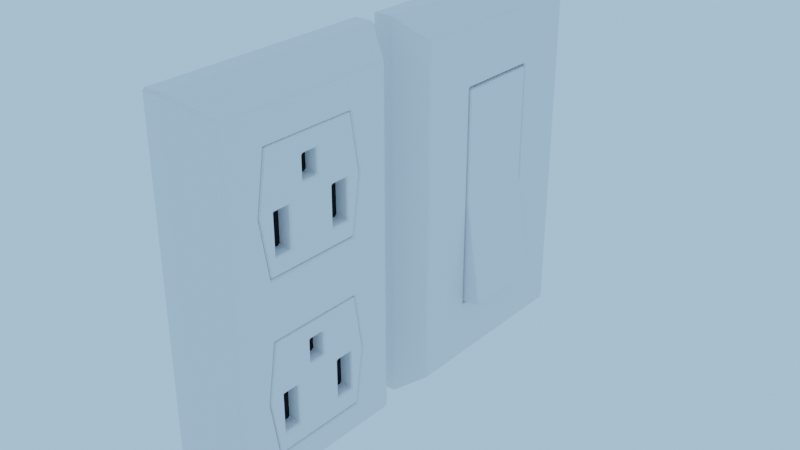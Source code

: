 # Source: Outlets.blend  (saved by Blender 2.93.20; exported with 4.5.12 LTS)
import bpy
from mathutils import Matrix  # noqa: F401  (used for matrix-valued properties, if any)

bpy.ops.wm.read_factory_settings(use_empty=True)
scene = bpy.context.scene
scene.name = 'Scene'

# ---- materials (node trees are filled in below, after node groups)
mat_wall_socket_white = bpy.data.materials.new('Wall socket white')
mat_wall_socket_white.use_transparent_shadow = False
mat_wall_socket_black = bpy.data.materials.new('Wall socket black')
mat_wall_socket_black.use_transparent_shadow = False

# ---- material node trees
mat_wall_socket_white.use_nodes = True; mat_wall_socket_white.node_tree.nodes.clear()
_N = mat_wall_socket_white.node_tree.nodes; _L = mat_wall_socket_white.node_tree.links
n0 = _N.new('ShaderNodeBsdfPrincipled'); n0.name = 'Principled BSDF'; n0.location = (10, 300)
n0.distribution = 'GGX'
n0.subsurface_method = 'BURLEY'
n0.inputs[2].default_value = 0.2
n0.inputs[3].default_value = 1.45
n0.inputs[27].default_value = (0.0, 0.0, 0.0, 1.0)
n0.inputs[28].default_value = 1.0
n1 = _N.new('ShaderNodeOutputMaterial'); n1.name = 'Material Output'; n1.location = (300, 300)
_L.new(n0.outputs[0], n1.inputs[0])
n1.is_active_output = True
mat_wall_socket_black.use_nodes = True; mat_wall_socket_black.node_tree.nodes.clear()
_N = mat_wall_socket_black.node_tree.nodes; _L = mat_wall_socket_black.node_tree.links
n0 = _N.new('ShaderNodeBsdfPrincipled'); n0.name = 'Principled BSDF'; n0.location = (10, 300)
n0.distribution = 'GGX'
n0.subsurface_method = 'BURLEY'
n0.inputs[0].default_value = (0.0, 0.0, 0.0, 1.0)
n0.inputs[2].default_value = 1.0
n0.inputs[3].default_value = 1.45
n0.inputs[27].default_value = (0.0, 0.0, 0.0, 1.0)
n0.inputs[28].default_value = 1.0
n1 = _N.new('ShaderNodeOutputMaterial'); n1.name = 'Material Output'; n1.location = (300, 300)
_L.new(n0.outputs[0], n1.inputs[0])
n1.is_active_output = True

# ---- world
world_world = bpy.data.worlds.new('World'); scene.world = world_world
world_world.color = (0.4179, 0.6795, 1.0)
world_world.use_sun_shadow = False
world_world.sun_shadow_jitter_overblur = 0.0

# ---- meshes
me_plane_344 = bpy.data.meshes.new('Plane.344')
me_plane_344.from_pydata([(0.01932, 0.01079, 0.008035), (0.01932, 0.09077, 0.008035), (0.01932, 0.01079, 0.1425), (0.01932, 0.09077, 0.1425), (0.01932, 0.03337, 0.1199), (0.01932, 0.03337, 0.03062), (0.01932, 0.06819, 0.03062), (0.01932, 0.06819, 0.1199), (0.01048, 0.03337, 0.1199), (0.01048, 0.03337, 0.03062), (0.01048, 0.06819, 0.03062), (0.01048, 0.06819, 0.1199), (0.01056, 0.03391, 0.1191), (0.01697, 0.03391, 0.03115), (0.01697, 0.06765, 0.03115), (0.01056, 0.06765, 0.1191), (0.01971, 0.03391, 0.1191), (0.02608, 0.03391, 0.03208), (0.02608, 0.06765, 0.03208), (0.01971, 0.06765, 0.1191), (0.01056, 0.03391, 0.07526), (0.01056, 0.06765, 0.07526), (0.01971, 0.03391, 0.07526), (0.01971, 0.06765, 0.07526), (0.007713, 0.00426, 7.616e-05), (0.007712, 0.0973, 7.616e-05), (0.007713, 0.00426, 0.1504), (0.007712, 0.0973, 0.1504), (0.0002552, 0.00426, 0.1504), (0.0002552, 0.00426, 7.616e-05), (0.0002552, 0.0973, 7.616e-05), (0.0002552, 0.0973, 0.1504)], [], [(7, 4, 8, 11), (5, 4, 2, 0), (6, 5, 0, 1), (7, 6, 1, 3), (4, 7, 3, 2), (9, 10, 11, 8), (5, 6, 10, 9), (6, 7, 11, 10), (4, 5, 9, 8), (20, 12, 15, 21), (22, 23, 19, 16), (15, 12, 16, 19), (13, 14, 18, 17), (21, 15, 19, 23), (20, 13, 17, 22), (12, 20, 22, 16), (14, 21, 23, 18), (17, 18, 23, 22), (13, 20, 21, 14), (2, 3, 27, 26), (1, 0, 24, 25), (3, 1, 25, 27), (0, 2, 26, 24), (27, 25, 30, 31), (24, 26, 28, 29), (26, 27, 31, 28), (25, 24, 29, 30)])
_uv = me_plane_344.uv_layers.new(name='UVMap')
_uv.uv.foreach_set('vector', [0.5178, 0.4975, 0.4822, 0.4975, 0.4822, 0.5066, 0.5178, 0.5066, 0.4822, 0.4543, 0.4822, 0.5457, 0.4591, 0.5688, 0.4591, 0.4312, 0.5178, 0.4543, 0.4822, 0.4543, 0.4591, 0.4312, 0.5409, 0.4312, 0.5178, 0.5457, 0.5178, 0.4543, 0.5409, 0.4312, 0.5409, 0.5688, 0.4822, 0.5457, 0.5178, 0.5457, 0.5409, 0.5688, 0.4591, 0.5688, 0.4822, 0.4543, 0.5178, 0.4543, 0.5178, 0.5457, 0.4822, 0.5457, 0.4822, 0.4975, 0.5178, 0.4975, 0.5178, 0.5066, 0.4822, 0.5066, 0.4975, 0.4543, 0.4975, 0.5457, 0.5066, 0.5457, 0.5066, 0.4543, 0.4975, 0.5457, 0.4975, 0.4543, 0.5066, 0.4543, 0.5066, 0.5457, 0.4827, 0.5, 0.4827, 0.5449, 0.5173, 0.5449, 0.5173, 0.5, 0.4827, 0.5, 0.5173, 0.5, 0.5173, 0.5449, 0.4827, 0.5449, 0.5173, 0.5065, 0.4827, 0.5065, 0.4827, 0.4971, 0.5173, 0.4971, 0.4827, 0.4999, 0.5173, 0.4999, 0.5173, 0.4906, 0.4827, 0.4906, 0.5065, 0.5, 0.5065, 0.5449, 0.4971, 0.5449, 0.4971, 0.5, 0.5065, 0.5, 0.4999, 0.4549, 0.4906, 0.4558, 0.4971, 0.5, 0.5065, 0.5449, 0.5065, 0.5, 0.4971, 0.5, 0.4971, 0.5449, 0.4999, 0.4549, 0.5065, 0.5, 0.4971, 0.5, 0.4906, 0.4558, 0.4827, 0.4558, 0.5173, 0.4558, 0.5173, 0.5, 0.4827, 0.5, 0.4827, 0.4549, 0.4827, 0.5, 0.5173, 0.5, 0.5173, 0.4549, 0.4591, 0.4975, 0.5409, 0.4975, 0.5476, 0.5094, 0.4524, 0.5094, 0.5409, 0.4975, 0.4591, 0.4975, 0.4524, 0.5094, 0.5476, 0.5094, 0.4975, 0.5688, 0.4975, 0.4312, 0.5094, 0.4231, 0.5094, 0.5769, 0.4975, 0.4312, 0.4975, 0.5688, 0.5094, 0.5769, 0.5094, 0.4231, 0.5094, 0.5769, 0.5094, 0.4231, 0.5094, 0.4231, 0.5094, 0.5769, 0.5094, 0.4231, 0.5094, 0.5769, 0.5094, 0.5769, 0.5094, 0.4231, 0.4524, 0.5094, 0.5476, 0.5094, 0.5476, 0.5094, 0.4524, 0.5094, 0.5476, 0.5094, 0.4524, 0.5094, 0.4524, 0.5094, 0.5476, 0.5094])
me_plane_344.materials.append(mat_wall_socket_white)
me_plane_344.use_remesh_fix_poles = True
me_plane_344.use_remesh_preserve_attributes = False
me_plane_344.use_mirror_vertex_groups = False
me_plane_344.update()
me_plane_339 = bpy.data.meshes.new('Plane.339')
me_plane_339.from_pydata([(0.01992, -0.02641, 0.1082), (0.01992, -0.02997, 0.08594), (0.01992, -0.03432, 0.08594), (0.01992, -0.07082, 0.1082), (0.01992, -0.06291, 0.08594), (0.01992, -0.06725, 0.08594), (0.01992, -0.02997, 0.1302), (0.01992, -0.06725, 0.1302), (0.01992, -0.02641, 0.04124), (0.01992, -0.02997, 0.019), (0.01992, -0.03432, 0.019), (0.01992, -0.07082, 0.04124), (0.01992, -0.06291, 0.019), (0.01992, -0.06725, 0.019), (0.01992, -0.02997, 0.06329), (0.01992, -0.06725, 0.06329), (0.01992, -0.01344, 0.1122), (0.01992, -0.01344, 0.08152), (0.01992, -0.08379, 0.1122), (0.01992, -0.08379, 0.08152), (0.01992, -0.01344, 0.1427), (0.01992, -0.08379, 0.1427), (0.01992, -0.01344, 0.03943), (0.01992, -0.01344, 0.008729), (0.01992, -0.02335, 0.008729), (0.01992, -0.08379, 0.03943), (0.01992, -0.07388, 0.008729), (0.01992, -0.08379, 0.008729), (0.01992, -0.01344, 0.06988), (0.01992, -0.08379, 0.06988), (0.007501, -0.004306, 0.1168), (0.007501, -0.004306, 0.08225), (0.007501, -0.09292, 0.1168), (0.007501, -0.09292, 0.08225), (0.007501, -0.004306, 0.151), (0.007501, -0.09292, 0.151), (0.007501, -0.004306, 0.0349), (0.007501, -0.004306, 0.0003613), (0.007501, -0.01679, 0.0003613), (0.007501, -0.09292, 0.0349), (0.007501, -0.08044, 0.0003613), (0.007501, -0.09292, 0.0003613), (0.007501, -0.004306, 0.06915), (0.007501, -0.09292, 0.06915), (0.0003743, -0.004306, 0.1168), (0.0003743, -0.004306, 0.08225), (0.0003743, -0.09292, 0.1168), (0.0003743, -0.09292, 0.08225), (0.0003744, -0.004306, 0.151), (0.0003744, -0.09292, 0.151), (0.0003743, -0.004306, 0.0349), (0.0003743, -0.004306, 0.0003613), (0.0003743, -0.01679, 0.0003613), (0.0003743, -0.09292, 0.0349), (0.0003743, -0.08044, 0.0003613), (0.0003743, -0.09292, 0.0003613), (0.0003744, -0.004306, 0.06915), (0.0003744, -0.09292, 0.06915), (0.01991, -0.03232, 0.1081), (0.01991, -0.03896, 0.1081), (0.01991, -0.03232, 0.09309), (0.01991, -0.03896, 0.09309), (0.01991, -0.05827, 0.1081), (0.01991, -0.06491, 0.1081), (0.01991, -0.05827, 0.09309), (0.01991, -0.06491, 0.09309), (0.01991, -0.04557, 0.1229), (0.01991, -0.05166, 0.1229), (0.01991, -0.04557, 0.1141), (0.01991, -0.05166, 0.1141), (0.01992, -0.02641, 0.1082), (0.01992, -0.02997, 0.08594), (0.01992, -0.03432, 0.08594), (0.01992, -0.07082, 0.1082), (0.01992, -0.06291, 0.08594), (0.01992, -0.06725, 0.08594), (0.01992, -0.02997, 0.1302), (0.01992, -0.06725, 0.1302), (0.01991, -0.03232, 0.04185), (0.01991, -0.03896, 0.04185), (0.01991, -0.03232, 0.02682), (0.01991, -0.03896, 0.02682), (0.01991, -0.05827, 0.04185), (0.01991, -0.06491, 0.04185), (0.01991, -0.05827, 0.02682), (0.01991, -0.06491, 0.02682), (0.01991, -0.04557, 0.05666), (0.01991, -0.05166, 0.05666), (0.01991, -0.04557, 0.04778), (0.01991, -0.05166, 0.04778), (0.01992, -0.02641, 0.04124), (0.01992, -0.02997, 0.019), (0.01992, -0.03432, 0.019), (0.01992, -0.07082, 0.04124), (0.01992, -0.06291, 0.019), (0.01992, -0.06725, 0.019), (0.01992, -0.02997, 0.06329), (0.01992, -0.06725, 0.06329), (0.01228, -0.06725, 0.06329), (0.01228, -0.02997, 0.06329), (0.01228, -0.06725, 0.019), (0.01228, -0.06291, 0.019), (0.01228, -0.07082, 0.04124), (0.01228, -0.03432, 0.019), (0.01228, -0.02997, 0.019), (0.01228, -0.02641, 0.04124), (0.01228, -0.06725, 0.1302), (0.01228, -0.02997, 0.1302), (0.01228, -0.06725, 0.08594), (0.01228, -0.06291, 0.08594), (0.01228, -0.07082, 0.1082), (0.01228, -0.03432, 0.08594), (0.01228, -0.02997, 0.08594), (0.01228, -0.02641, 0.1082), (0.01228, -0.06725, 0.06329), (0.01228, -0.02997, 0.06329), (0.01228, -0.06725, 0.019), (0.01228, -0.06291, 0.019), (0.01228, -0.07082, 0.04124), (0.01228, -0.03432, 0.019), (0.01228, -0.02997, 0.019), (0.01228, -0.02641, 0.04124), (0.01228, -0.06725, 0.1302), (0.01228, -0.02997, 0.1302), (0.01228, -0.06725, 0.08594), (0.01228, -0.06291, 0.08594), (0.01228, -0.07082, 0.1082), (0.01228, -0.03432, 0.08594), (0.01228, -0.02997, 0.08594), (0.01228, -0.02641, 0.1082), (0.01479, -0.03232, 0.1081), (0.01479, -0.03896, 0.1081), (0.01479, -0.03232, 0.09309), (0.01479, -0.03896, 0.09309), (0.01479, -0.06491, 0.1081), (0.01479, -0.05827, 0.1081), (0.01479, -0.05827, 0.09309), (0.01479, -0.06491, 0.09309), (0.01479, -0.05166, 0.1229), (0.01479, -0.04557, 0.1229), (0.01479, -0.04557, 0.1141), (0.01479, -0.05166, 0.1141), (0.01479, -0.03232, 0.04185), (0.01479, -0.03896, 0.04185), (0.01479, -0.03232, 0.02682), (0.01479, -0.03896, 0.02682), (0.01479, -0.06491, 0.04185), (0.01479, -0.05827, 0.04185), (0.01479, -0.05827, 0.02682), (0.01479, -0.06491, 0.02682), (0.01479, -0.05166, 0.05666), (0.01479, -0.04557, 0.05666), (0.01479, -0.04557, 0.04778), (0.01479, -0.05166, 0.04778), (0.01479, -0.05166, 0.04778), (0.01479, -0.04557, 0.04778), (0.01479, -0.04557, 0.05666), (0.01479, -0.05166, 0.05666), (0.01479, -0.06491, 0.02682), (0.01479, -0.05827, 0.02682), (0.01479, -0.05827, 0.04185), (0.01479, -0.06491, 0.04185), (0.01479, -0.03896, 0.02682), (0.01479, -0.03232, 0.02682), (0.01479, -0.03896, 0.04185), (0.01479, -0.03232, 0.04185), (0.01479, -0.05166, 0.1141), (0.01479, -0.04557, 0.1141), (0.01479, -0.04557, 0.1229), (0.01479, -0.05166, 0.1229), (0.01479, -0.06491, 0.09309), (0.01479, -0.05827, 0.09309), (0.01479, -0.05827, 0.1081), (0.01479, -0.06491, 0.1081), (0.01479, -0.03896, 0.09309), (0.01479, -0.03232, 0.09309), (0.01479, -0.03896, 0.1081), (0.01479, -0.03232, 0.1081)], [], [(2, 4, 15, 14), (1, 2, 14), (5, 15, 4), (11, 15, 29, 25), (5, 3, 18, 19), (14, 8, 22, 28), (7, 6, 20, 21), (10, 12, 26, 24), (8, 9, 23, 22), (3, 7, 21, 18), (9, 10, 24, 23), (6, 0, 16, 20), (12, 13, 27, 26), (13, 11, 25, 27), (0, 1, 17, 16), (1, 14, 28, 17), (15, 5, 19, 29), (18, 21, 35, 32), (24, 26, 40, 38), (20, 16, 30, 34), (17, 28, 42, 31), (22, 23, 37, 36), (29, 19, 33, 43), (23, 24, 38, 37), (26, 27, 41, 40), (16, 17, 31, 30), (27, 25, 39, 41), (19, 18, 32, 33), (25, 29, 43, 39), (21, 20, 34, 35), (28, 22, 36, 42), (37, 38, 52, 51), (40, 41, 55, 54), (30, 31, 45, 44), (41, 39, 53, 55), (33, 32, 46, 47), (39, 43, 57, 53), (35, 34, 48, 49), (42, 36, 50, 56), (32, 35, 49, 46), (38, 40, 54, 52), (34, 30, 44, 48), (31, 42, 56, 45), (36, 37, 51, 50), (43, 33, 47, 57), (161, 158, 159, 160), (165, 164, 162, 163), (157, 154, 155, 156), (177, 176, 174, 175), (173, 170, 171, 172), (169, 166, 167, 168), (67, 69, 141, 138), (59, 61, 133, 131), (85, 84, 148, 149), (63, 62, 69, 67), (59, 58, 66, 68), (68, 69, 62, 59), (61, 59, 62, 64), (65, 63, 73, 75), (66, 58, 70, 76), (63, 67, 77, 73), (58, 60, 71, 70), (67, 66, 76, 77), (61, 64, 74, 72), (64, 65, 75, 74), (60, 61, 72, 71), (69, 68, 140, 141), (61, 60, 132, 133), (84, 82, 147, 148), (83, 82, 89, 87), (79, 78, 86, 88), (88, 89, 82, 79), (81, 79, 82, 84), (85, 83, 93, 95), (86, 78, 90, 96), (83, 87, 97, 93), (78, 80, 91, 90), (87, 86, 96, 97), (81, 84, 94, 92), (84, 85, 95, 94), (80, 81, 92, 91), (3, 5, 108, 110), (71, 72, 127, 128), (94, 95, 116, 117), (13, 12, 101, 100), (92, 94, 117, 119), (91, 92, 119, 120), (5, 4, 109, 108), (10, 9, 104, 103), (12, 10, 103, 101), (90, 91, 120, 121), (70, 71, 128, 129), (72, 74, 125, 127), (96, 90, 121, 115), (9, 8, 105, 104), (2, 1, 112, 111), (76, 70, 129, 123), (4, 2, 111, 109), (8, 14, 99, 105), (73, 77, 122, 126), (93, 97, 114, 118), (0, 6, 107, 113), (1, 0, 113, 112), (77, 76, 123, 122), (15, 11, 102, 98), (7, 3, 110, 106), (97, 96, 115, 114), (75, 73, 126, 124), (14, 15, 98, 99), (6, 7, 106, 107), (95, 93, 118, 116), (11, 13, 100, 102), (74, 75, 124, 125), (83, 85, 149, 146), (62, 63, 134, 135), (78, 79, 143, 142), (86, 87, 150, 151), (64, 62, 135, 136), (80, 78, 142, 144), (88, 86, 151, 152), (65, 64, 136, 137), (81, 80, 144, 145), (89, 88, 152, 153), (63, 65, 137, 134), (79, 81, 145, 143), (58, 59, 131, 130), (87, 89, 153, 150), (66, 67, 138, 139), (82, 83, 146, 147), (60, 58, 130, 132), (68, 66, 139, 140)])
me_plane_339.polygons.foreach_set('material_index', [0, 0, 0, 0, 0, 0, 0, 0, 0, 0, 0, 0, 0, 0, 0, 0, 0, 0, 0, 0, 0, 0, 0, 0, 0, 0, 0, 0, 0, 0, 0, 0, 0, 0, 0, 0, 0, 0, 0, 0, 0, 0, 0, 0, 0, 1, 1, 1, 1, 1, 1, 0, 0, 0, 0, 0, 0, 0, 0, 0, 0, 0, 0, 0, 0, 0, 0, 0, 0, 0, 0, 0, 0, 0, 0, 0, 0, 0, 0, 0, 0, 0, 0, 0, 0, 0, 0, 0, 0, 0, 0, 0, 0, 0, 0, 0, 0, 0, 0, 0, 0, 0, 0, 0, 0, 0, 0, 0, 0, 0, 0, 0, 0, 0, 0, 0, 0, 0, 0, 0, 0, 0, 0, 0, 0, 0, 0, 0, 0, 0, 0])
_uv = me_plane_339.uv_layers.new(name='UVMap')
_uv.uv.foreach_set('vector', [0.518, 0.5053, 0.482, 0.5053, 0.4766, 0.4947, 0.5234, 0.4947, 0.5234, 0.5053, 0.518, 0.5053, 0.5234, 0.4947, 0.4766, 0.5053, 0.4766, 0.4947, 0.482, 0.5053, 0.4721, 0.467, 0.4766, 0.4947, 0.4648, 0.4942, 0.4648, 0.4637, 0.4766, 0.5053, 0.4721, 0.5333, 0.4648, 0.5365, 0.4648, 0.5058, 0.5234, 0.4947, 0.5279, 0.467, 0.5352, 0.4637, 0.5352, 0.4942, 0.4766, 0.561, 0.5234, 0.561, 0.5352, 0.567, 0.4648, 0.567, 0.518, 0.439, 0.482, 0.439, 0.4747, 0.433, 0.5253, 0.433, 0.5279, 0.467, 0.5234, 0.439, 0.5352, 0.433, 0.5352, 0.4637, 0.4721, 0.5333, 0.4766, 0.561, 0.4648, 0.567, 0.4648, 0.5365, 0.5234, 0.439, 0.518, 0.439, 0.5253, 0.433, 0.5352, 0.433, 0.5234, 0.561, 0.5279, 0.5333, 0.5352, 0.5365, 0.5352, 0.567, 0.482, 0.439, 0.4766, 0.439, 0.4648, 0.433, 0.4747, 0.433, 0.4766, 0.439, 0.4721, 0.467, 0.4648, 0.4637, 0.4648, 0.433, 0.5279, 0.5333, 0.5234, 0.5053, 0.5352, 0.5058, 0.5352, 0.5365, 0.5234, 0.5053, 0.5234, 0.4947, 0.5352, 0.4942, 0.5352, 0.5058, 0.4766, 0.4947, 0.4766, 0.5053, 0.4648, 0.5058, 0.4648, 0.4942, 0.4787, 0.5365, 0.4787, 0.567, 0.4911, 0.5753, 0.4911, 0.5411, 0.5253, 0.4787, 0.4747, 0.4787, 0.4682, 0.4911, 0.5318, 0.4911, 0.4787, 0.567, 0.4787, 0.5365, 0.4911, 0.5411, 0.4911, 0.5753, 0.4787, 0.5058, 0.4787, 0.4942, 0.4911, 0.4934, 0.4911, 0.5066, 0.4787, 0.4637, 0.4787, 0.433, 0.4911, 0.4247, 0.4911, 0.4592, 0.4787, 0.4942, 0.4787, 0.5058, 0.4911, 0.5066, 0.4911, 0.4934, 0.5352, 0.4787, 0.5253, 0.4787, 0.5318, 0.4911, 0.5443, 0.4911, 0.4747, 0.4787, 0.4648, 0.4787, 0.4557, 0.4911, 0.4682, 0.4911, 0.4787, 0.5365, 0.4787, 0.5058, 0.4911, 0.5066, 0.4911, 0.5411, 0.4787, 0.433, 0.4787, 0.4637, 0.4911, 0.4592, 0.4911, 0.4247, 0.4787, 0.5058, 0.4787, 0.5365, 0.4911, 0.5411, 0.4911, 0.5066, 0.4787, 0.4637, 0.4787, 0.4942, 0.4911, 0.4934, 0.4911, 0.4592, 0.4648, 0.4787, 0.5352, 0.4787, 0.5443, 0.4911, 0.4557, 0.4911, 0.4787, 0.4942, 0.4787, 0.4637, 0.4911, 0.4592, 0.4911, 0.4934, 0.5443, 0.4911, 0.5318, 0.4911, 0.5318, 0.5213, 0.5443, 0.5213, 0.4682, 0.4911, 0.4557, 0.4911, 0.4557, 0.5213, 0.4682, 0.5213, 0.4911, 0.5411, 0.4911, 0.5066, 0.5213, 0.5066, 0.5213, 0.5411, 0.4911, 0.4247, 0.4911, 0.4592, 0.5213, 0.4592, 0.5213, 0.4247, 0.4911, 0.5066, 0.4911, 0.5411, 0.5213, 0.5411, 0.5213, 0.5066, 0.4911, 0.4592, 0.4911, 0.4934, 0.5213, 0.4934, 0.5213, 0.4592, 0.4557, 0.4911, 0.5443, 0.4911, 0.5443, 0.5213, 0.4557, 0.5213, 0.4911, 0.4934, 0.4911, 0.4592, 0.5213, 0.4592, 0.5213, 0.4934, 0.4911, 0.5411, 0.4911, 0.5753, 0.5213, 0.5753, 0.5213, 0.5411, 0.5318, 0.4911, 0.4682, 0.4911, 0.4682, 0.5213, 0.5318, 0.5213, 0.4911, 0.5753, 0.4911, 0.5411, 0.5213, 0.5411, 0.5213, 0.5753, 0.4911, 0.5066, 0.4911, 0.4934, 0.5213, 0.4934, 0.5213, 0.5066, 0.4911, 0.4592, 0.4911, 0.4247, 0.5213, 0.4247, 0.5213, 0.4592, 0.4911, 0.4934, 0.4911, 0.5066, 0.5213, 0.5066, 0.5213, 0.4934, 0.4839, 0.4669, 0.4839, 0.448, 0.4879, 0.4839, 0.4839, 0.4669, 0.4839, 0.4669, 0.4839, 0.4669, 0.5121, 0.4839, 0.4839, 0.448, 0.4839, 0.4855, 0.4839, 0.4744, 0.5038, 0.4839, 0.4839, 0.4855, 0.4839, 0.5332, 0.4839, 0.5332, 0.5121, 0.4839, 0.4839, 0.5143, 0.4839, 0.5332, 0.4839, 0.5143, 0.4879, 0.4839, 0.4839, 0.5332, 0.4839, 0.5518, 0.4839, 0.5406, 0.5038, 0.4839, 0.4839, 0.5518, 0.4787, 0.5518, 0.4787, 0.5406, 0.4839, 0.5406, 0.4839, 0.5518, 0.4787, 0.5332, 0.4787, 0.5143, 0.4839, 0.5143, 0.4839, 0.5332, 0.4795, 0.4787, 0.4879, 0.4787, 0.4879, 0.4839, 0.4795, 0.4839, 0.4795, 0.5332, 0.4879, 0.5332, 0.4962, 0.5406, 0.4962, 0.5518, 0.5121, 0.5332, 0.5205, 0.5332, 0.5038, 0.5518, 0.5038, 0.5406, 0.5038, 0.5406, 0.4962, 0.5406, 0.4879, 0.5332, 0.5121, 0.5332, 0.5121, 0.5143, 0.5121, 0.5332, 0.4879, 0.5332, 0.4879, 0.5143, 0.4795, 0.5143, 0.4795, 0.5332, 0.4721, 0.5333, 0.4766, 0.5053, 0.5038, 0.5518, 0.5205, 0.5332, 0.5279, 0.5333, 0.5234, 0.561, 0.4795, 0.5332, 0.4962, 0.5518, 0.4766, 0.561, 0.4721, 0.5333, 0.5205, 0.5332, 0.5205, 0.5143, 0.5234, 0.5053, 0.5279, 0.5333, 0.4962, 0.5518, 0.5038, 0.5518, 0.5234, 0.561, 0.4766, 0.561, 0.5121, 0.5143, 0.4879, 0.5143, 0.482, 0.5053, 0.518, 0.5053, 0.4879, 0.5143, 0.4795, 0.5143, 0.4766, 0.5053, 0.482, 0.5053, 0.5205, 0.5143, 0.5121, 0.5143, 0.518, 0.5053, 0.5234, 0.5053, 0.4962, 0.4787, 0.5038, 0.4787, 0.5038, 0.4839, 0.4962, 0.4839, 0.5121, 0.4787, 0.5205, 0.4787, 0.5205, 0.4839, 0.5121, 0.4839, 0.4787, 0.448, 0.4787, 0.4669, 0.4839, 0.4669, 0.4839, 0.448, 0.4795, 0.4669, 0.4879, 0.4669, 0.4962, 0.4744, 0.4962, 0.4855, 0.5121, 0.4669, 0.5205, 0.4669, 0.5038, 0.4855, 0.5038, 0.4744, 0.5038, 0.4744, 0.4962, 0.4744, 0.4879, 0.4669, 0.5121, 0.4669, 0.5121, 0.448, 0.5121, 0.4669, 0.4879, 0.4669, 0.4879, 0.448, 0.4795, 0.448, 0.4795, 0.4669, 0.4721, 0.467, 0.4766, 0.439, 0.5038, 0.4855, 0.5205, 0.4669, 0.5279, 0.467, 0.5234, 0.4947, 0.4795, 0.4669, 0.4962, 0.4855, 0.4766, 0.4947, 0.4721, 0.467, 0.5205, 0.4669, 0.5205, 0.448, 0.5234, 0.439, 0.5279, 0.467, 0.4962, 0.4855, 0.5038, 0.4855, 0.5234, 0.4947, 0.4766, 0.4947, 0.5121, 0.448, 0.4879, 0.448, 0.482, 0.439, 0.518, 0.439, 0.4879, 0.448, 0.4795, 0.448, 0.4766, 0.439, 0.482, 0.439, 0.5205, 0.448, 0.5121, 0.448, 0.518, 0.439, 0.5234, 0.439, 0.4721, 0.5333, 0.4766, 0.5053, 0.4766, 0.5053, 0.4721, 0.5333, 0.5234, 0.5053, 0.518, 0.5053, 0.518, 0.5053, 0.5234, 0.5053, 0.482, 0.439, 0.4766, 0.439, 0.4766, 0.439, 0.482, 0.439, 0.4766, 0.439, 0.482, 0.439, 0.482, 0.439, 0.4766, 0.439, 0.518, 0.439, 0.482, 0.439, 0.482, 0.439, 0.518, 0.439, 0.5234, 0.439, 0.518, 0.439, 0.518, 0.439, 0.5234, 0.439, 0.4766, 0.5053, 0.482, 0.5053, 0.482, 0.5053, 0.4766, 0.5053, 0.518, 0.439, 0.5234, 0.439, 0.5234, 0.439, 0.518, 0.439, 0.482, 0.439, 0.518, 0.439, 0.518, 0.439, 0.482, 0.439, 0.5279, 0.467, 0.5234, 0.439, 0.5234, 0.439, 0.5279, 0.467, 0.5279, 0.5333, 0.5234, 0.5053, 0.5234, 0.5053, 0.5279, 0.5333, 0.518, 0.5053, 0.482, 0.5053, 0.482, 0.5053, 0.518, 0.5053, 0.5234, 0.4947, 0.5279, 0.467, 0.5279, 0.467, 0.5234, 0.4947, 0.5234, 0.439, 0.5279, 0.467, 0.5279, 0.467, 0.5234, 0.439, 0.518, 0.5053, 0.5234, 0.5053, 0.5234, 0.5053, 0.518, 0.5053, 0.5234, 0.561, 0.5279, 0.5333, 0.5279, 0.5333, 0.5234, 0.561, 0.482, 0.5053, 0.518, 0.5053, 0.518, 0.5053, 0.482, 0.5053, 0.5279, 0.467, 0.5234, 0.4947, 0.5234, 0.4947, 0.5279, 0.467, 0.4721, 0.5333, 0.4766, 0.561, 0.4766, 0.561, 0.4721, 0.5333, 0.4721, 0.467, 0.4766, 0.4947, 0.4766, 0.4947, 0.4721, 0.467, 0.5279, 0.5333, 0.5234, 0.561, 0.5234, 0.561, 0.5279, 0.5333, 0.5234, 0.5053, 0.5279, 0.5333, 0.5279, 0.5333, 0.5234, 0.5053, 0.4766, 0.561, 0.5234, 0.561, 0.5234, 0.561, 0.4766, 0.561, 0.4766, 0.4947, 0.4721, 0.467, 0.4721, 0.467, 0.4766, 0.4947, 0.4766, 0.561, 0.4721, 0.5333, 0.4721, 0.5333, 0.4766, 0.561, 0.4766, 0.4947, 0.5234, 0.4947, 0.5234, 0.4947, 0.4766, 0.4947, 0.4766, 0.5053, 0.4721, 0.5333, 0.4721, 0.5333, 0.4766, 0.5053, 0.5234, 0.4947, 0.4766, 0.4947, 0.4766, 0.4947, 0.5234, 0.4947, 0.5234, 0.561, 0.4766, 0.561, 0.4766, 0.561, 0.5234, 0.561, 0.4766, 0.439, 0.4721, 0.467, 0.4721, 0.467, 0.4766, 0.439, 0.4721, 0.467, 0.4766, 0.439, 0.4766, 0.439, 0.4721, 0.467, 0.482, 0.5053, 0.4766, 0.5053, 0.4766, 0.5053, 0.482, 0.5053, 0.4787, 0.4669, 0.4787, 0.448, 0.4839, 0.448, 0.4839, 0.4669, 0.4879, 0.4787, 0.4795, 0.4787, 0.4795, 0.4839, 0.4879, 0.4839, 0.5205, 0.4787, 0.5121, 0.4787, 0.5121, 0.4839, 0.5205, 0.4839, 0.5038, 0.4787, 0.4962, 0.4787, 0.4962, 0.4839, 0.5038, 0.4839, 0.4787, 0.5143, 0.4787, 0.5332, 0.4839, 0.5332, 0.4839, 0.5143, 0.4787, 0.448, 0.4787, 0.4669, 0.4839, 0.4669, 0.4839, 0.448, 0.4787, 0.4744, 0.4787, 0.4855, 0.4839, 0.4855, 0.4839, 0.4744, 0.4795, 0.4787, 0.4879, 0.4787, 0.4879, 0.4839, 0.4795, 0.4839, 0.5121, 0.4787, 0.5205, 0.4787, 0.5205, 0.4839, 0.5121, 0.4839, 0.4962, 0.4787, 0.5038, 0.4787, 0.5038, 0.4839, 0.4962, 0.4839, 0.4787, 0.5332, 0.4787, 0.5143, 0.4839, 0.5143, 0.4839, 0.5332, 0.4787, 0.4669, 0.4787, 0.448, 0.4839, 0.448, 0.4839, 0.4669, 0.5205, 0.4787, 0.5121, 0.4787, 0.5121, 0.4839, 0.5205, 0.4839, 0.4787, 0.4855, 0.4787, 0.4744, 0.4839, 0.4744, 0.4839, 0.4855, 0.5038, 0.4787, 0.4962, 0.4787, 0.4962, 0.4839, 0.5038, 0.4839, 0.4879, 0.4787, 0.4795, 0.4787, 0.4795, 0.4839, 0.4879, 0.4839, 0.4787, 0.5143, 0.4787, 0.5332, 0.4839, 0.5332, 0.4839, 0.5143, 0.4787, 0.5406, 0.4787, 0.5518, 0.4839, 0.5518, 0.4839, 0.5406])
me_plane_339.materials.append(mat_wall_socket_white)
me_plane_339.materials.append(mat_wall_socket_black)
me_plane_339.use_remesh_fix_poles = True
me_plane_339.use_remesh_preserve_attributes = False
me_plane_339.use_mirror_vertex_groups = False
me_plane_339.update()

# ---- objects
ob_light_switch_003 = bpy.data.objects.new('Light switch.003', me_plane_344)
ob_wall_outlet_007 = bpy.data.objects.new('Wall outlet.007', me_plane_339)

# ---- transforms, parenting, visibility, modifiers, constraints
ob_light_switch_003.location = (0.0, 0.0, 0.0)
ob_light_switch_003.lineart.crease_threshold = 0.0
_m = ob_light_switch_003.modifiers.new('Bevel', 'BEVEL')
_m.width = 0.0005
_m.width_pct = 0.0005
_m.limit_method = 'NONE'
_m = ob_light_switch_003.modifiers.new('WeightedNormal', 'WEIGHTED_NORMAL')
_m.weight = 100
ob_wall_outlet_007.location = (0.0, 0.0, 0.0)
ob_wall_outlet_007.lineart.crease_threshold = 0.0
_m = ob_wall_outlet_007.modifiers.new('Bevel', 'BEVEL')
_m.width = 0.0007
_m.width_pct = 0.0007
_m.use_clamp_overlap = False
_m = ob_wall_outlet_007.modifiers.new('WeightedNormal', 'WEIGHTED_NORMAL')
_m.weight = 100

# ---- collection membership
scene.collection.objects.link(ob_light_switch_003)
scene.collection.objects.link(ob_wall_outlet_007)

# ---- scene / render settings (as saved in the file)
scene.frame_start = 0; scene.frame_end = 250; scene.frame_set(0)
scene.render.engine = 'BLENDER_EEVEE_NEXT'
scene.render.image_settings.file_format = 'JPEG'
scene.render.image_settings.color_mode = 'RGB'
scene.render.fps = 60
scene.render.hair_type = 'STRIP'
scene.cycles.samples = 256
scene.cycles.sampling_pattern = 'TABULATED_SOBOL'
scene.cycles.use_adaptive_sampling = False
scene.cycles.use_light_tree = False
scene.cycles.max_bounces = 16
scene.cycles.diffuse_bounces = 16
scene.cycles.glossy_bounces = 16
scene.cycles.transmission_bounces = 16
scene.cycles.volume_bounces = 16
scene.cycles.transparent_max_bounces = 64
scene.cycles.sample_clamp_indirect = 0.0
scene.eevee.gi_diffuse_bounces = 16
scene.eevee.gi_visibility_resolution = '64'
scene.eevee.taa_samples = 32
scene.eevee.use_gtao = True
scene.eevee.gtao_quality = 0.0
scene.eevee.gtao_distance = 1.0
scene.eevee.fast_gi_quality = 0.0
scene.eevee.use_raytracing = True
scene.view_settings.look = 'Very High Contrast'
scene.view_settings.view_transform = 'Filmic'
bpy.context.view_layer.update()

# ---- added for rendering (the .blend has no active camera): camera
cam_auto = bpy.data.cameras.new('AutoCamera')
cam_auto.lens = 50.0
cam_auto.sensor_width = 36.0
cam_auto.clip_end = 1000.0
ob_auto_camera = bpy.data.objects.new('AutoCamera', cam_auto)
scene.collection.objects.link(ob_auto_camera)
ob_auto_camera.location = (0.239077, -0.268948, 0.256316)
ob_auto_camera.rotation_euler = (1.09748, -7.21219e-08, 0.694738)
scene.camera = ob_auto_camera
bpy.context.view_layer.update()
